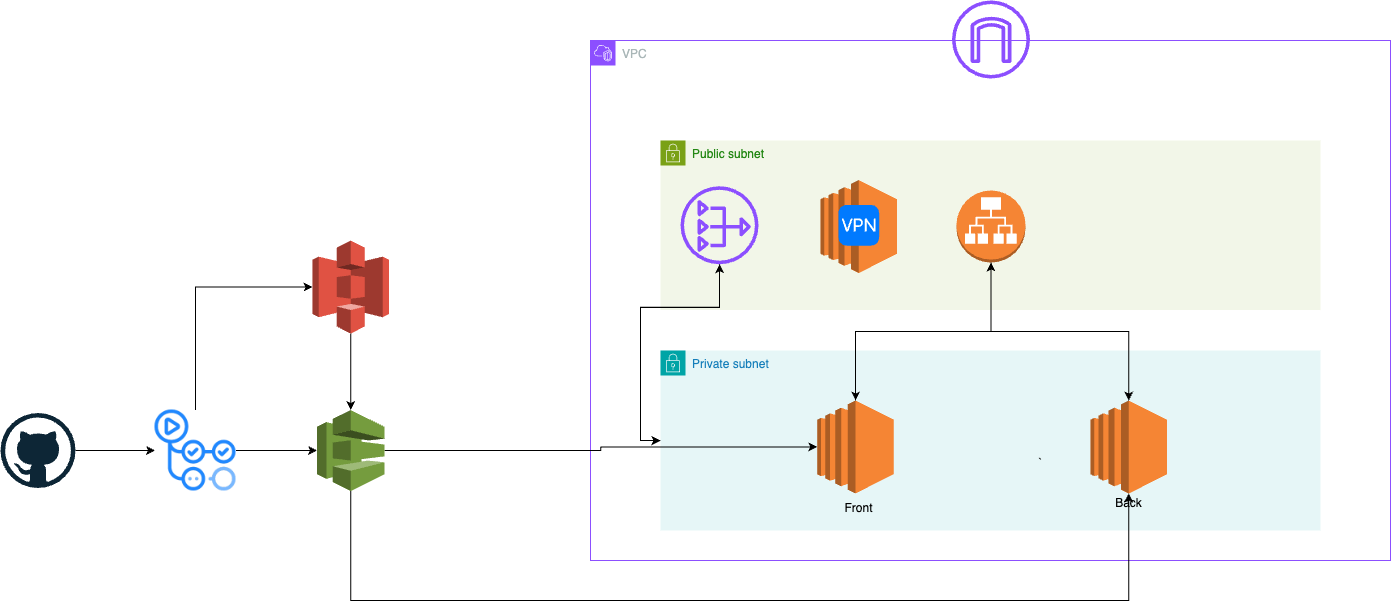

The diagram above was exported from draw.io. Its source (the exported page's mxGraphModel, read from the mxfile embedded in the PNG):
<mxGraphModel dx="2788" dy="265" grid="1" gridSize="10" guides="1" tooltips="1" connect="1" arrows="1" fold="1" page="1" pageScale="1" pageWidth="850" pageHeight="1100" background="none" math="0" shadow="0">
  <root>
    <mxCell id="0" />
    <mxCell id="1" parent="0" />
    <mxCell id="Ew1byed4Xy0qn33XiM6J-30" value="Public subnet" style="points=[[0,0],[0.25,0],[0.5,0],[0.75,0],[1,0],[1,0.25],[1,0.5],[1,0.75],[1,1],[0.75,1],[0.5,1],[0.25,1],[0,1],[0,0.75],[0,0.5],[0,0.25]];outlineConnect=0;gradientColor=none;html=1;whiteSpace=wrap;fontSize=12;fontStyle=0;container=1;pointerEvents=0;collapsible=0;recursiveResize=0;shape=mxgraph.aws4.group;grIcon=mxgraph.aws4.group_security_group;grStroke=0;strokeColor=#7AA116;fillColor=#F2F6E8;verticalAlign=top;align=left;spacingLeft=30;fontColor=#248814;dashed=0;" vertex="1" parent="1">
      <mxGeometry x="110" y="1540" width="660" height="169.5" as="geometry" />
    </mxCell>
    <mxCell id="Ew1byed4Xy0qn33XiM6J-37" style="edgeStyle=orthogonalEdgeStyle;rounded=0;orthogonalLoop=1;jettySize=auto;html=1;exitX=0;exitY=0.5;exitDx=0;exitDy=0;" edge="1" parent="1" source="Ew1byed4Xy0qn33XiM6J-28" target="Ew1byed4Xy0qn33XiM6J-35">
      <mxGeometry relative="1" as="geometry" />
    </mxCell>
    <mxCell id="Ew1byed4Xy0qn33XiM6J-28" value="Private subnet" style="points=[[0,0],[0.25,0],[0.5,0],[0.75,0],[1,0],[1,0.25],[1,0.5],[1,0.75],[1,1],[0.75,1],[0.5,1],[0.25,1],[0,1],[0,0.75],[0,0.5],[0,0.25]];outlineConnect=0;gradientColor=none;html=1;whiteSpace=wrap;fontSize=12;fontStyle=0;container=1;pointerEvents=0;collapsible=0;recursiveResize=0;shape=mxgraph.aws4.group;grIcon=mxgraph.aws4.group_security_group;grStroke=0;strokeColor=#00A4A6;fillColor=#E6F6F7;verticalAlign=top;align=left;spacingLeft=30;fontColor=#147EBA;dashed=0;" vertex="1" parent="1">
      <mxGeometry x="110" y="1750" width="660" height="180" as="geometry" />
    </mxCell>
    <mxCell id="Ew1byed4Xy0qn33XiM6J-2" value="" style="outlineConnect=0;dashed=0;verticalLabelPosition=bottom;verticalAlign=top;align=center;html=1;shape=mxgraph.aws3.ec2;fillColor=#F58534;gradientColor=none;" vertex="1" parent="1">
      <mxGeometry x="540" y="1800" width="76.5" height="93" as="geometry" />
    </mxCell>
    <mxCell id="Ew1byed4Xy0qn33XiM6J-3" value="" style="outlineConnect=0;dashed=0;verticalLabelPosition=bottom;verticalAlign=top;align=center;html=1;shape=mxgraph.aws3.ec2;fillColor=#F58534;gradientColor=none;" vertex="1" parent="1">
      <mxGeometry x="266.75" y="1800" width="76.5" height="93" as="geometry" />
    </mxCell>
    <mxCell id="Ew1byed4Xy0qn33XiM6J-15" value="" style="outlineConnect=0;dashed=0;verticalLabelPosition=bottom;verticalAlign=top;align=center;html=1;shape=mxgraph.aws3.ec2;fillColor=#F58534;gradientColor=none;" vertex="1" parent="1">
      <mxGeometry x="270" y="1579.5" width="76.5" height="93" as="geometry" />
    </mxCell>
    <mxCell id="Ew1byed4Xy0qn33XiM6J-22" style="edgeStyle=orthogonalEdgeStyle;rounded=0;orthogonalLoop=1;jettySize=auto;html=1;exitX=0.5;exitY=1;exitDx=0;exitDy=0;exitPerimeter=0;" edge="1" parent="1" source="Ew1byed4Xy0qn33XiM6J-16" target="Ew1byed4Xy0qn33XiM6J-3">
      <mxGeometry relative="1" as="geometry" />
    </mxCell>
    <mxCell id="Ew1byed4Xy0qn33XiM6J-16" value="" style="outlineConnect=0;dashed=0;verticalLabelPosition=bottom;verticalAlign=top;align=center;html=1;shape=mxgraph.aws3.application_load_balancer;fillColor=#F58534;gradientColor=none;" vertex="1" parent="1">
      <mxGeometry x="406" y="1590" width="69" height="72" as="geometry" />
    </mxCell>
    <mxCell id="Ew1byed4Xy0qn33XiM6J-23" style="edgeStyle=orthogonalEdgeStyle;rounded=0;orthogonalLoop=1;jettySize=auto;html=1;exitX=0.5;exitY=1;exitDx=0;exitDy=0;exitPerimeter=0;entryX=0.5;entryY=0;entryDx=0;entryDy=0;entryPerimeter=0;" edge="1" parent="1" source="Ew1byed4Xy0qn33XiM6J-16" target="Ew1byed4Xy0qn33XiM6J-2">
      <mxGeometry relative="1" as="geometry" />
    </mxCell>
    <mxCell id="Ew1byed4Xy0qn33XiM6J-24" style="edgeStyle=orthogonalEdgeStyle;rounded=0;orthogonalLoop=1;jettySize=auto;html=1;exitX=0.5;exitY=0;exitDx=0;exitDy=0;exitPerimeter=0;entryX=0.5;entryY=1;entryDx=0;entryDy=0;entryPerimeter=0;" edge="1" parent="1" source="Ew1byed4Xy0qn33XiM6J-2" target="Ew1byed4Xy0qn33XiM6J-16">
      <mxGeometry relative="1" as="geometry" />
    </mxCell>
    <mxCell id="Ew1byed4Xy0qn33XiM6J-25" style="edgeStyle=orthogonalEdgeStyle;rounded=0;orthogonalLoop=1;jettySize=auto;html=1;exitX=0.5;exitY=0;exitDx=0;exitDy=0;exitPerimeter=0;entryX=0.5;entryY=1;entryDx=0;entryDy=0;entryPerimeter=0;" edge="1" parent="1" source="Ew1byed4Xy0qn33XiM6J-3" target="Ew1byed4Xy0qn33XiM6J-16">
      <mxGeometry relative="1" as="geometry" />
    </mxCell>
    <mxCell id="Ew1byed4Xy0qn33XiM6J-29" value="`" style="text;html=1;align=center;verticalAlign=middle;resizable=0;points=[];autosize=1;strokeColor=none;fillColor=none;" vertex="1" parent="1">
      <mxGeometry x="475" y="1848" width="30" height="30" as="geometry" />
    </mxCell>
    <mxCell id="Ew1byed4Xy0qn33XiM6J-34" value="VPC" style="points=[[0,0],[0.25,0],[0.5,0],[0.75,0],[1,0],[1,0.25],[1,0.5],[1,0.75],[1,1],[0.75,1],[0.5,1],[0.25,1],[0,1],[0,0.75],[0,0.5],[0,0.25]];outlineConnect=0;gradientColor=none;html=1;whiteSpace=wrap;fontSize=12;fontStyle=0;container=1;pointerEvents=0;collapsible=0;recursiveResize=0;shape=mxgraph.aws4.group;grIcon=mxgraph.aws4.group_vpc2;strokeColor=#8C4FFF;fillColor=none;verticalAlign=top;align=left;spacingLeft=30;fontColor=#AAB7B8;dashed=0;" vertex="1" parent="1">
      <mxGeometry x="40" y="1440" width="800" height="520" as="geometry" />
    </mxCell>
    <mxCell id="Ew1byed4Xy0qn33XiM6J-35" value="" style="sketch=0;outlineConnect=0;fontColor=#232F3E;gradientColor=none;fillColor=#8C4FFF;strokeColor=none;dashed=0;verticalLabelPosition=bottom;verticalAlign=top;align=center;html=1;fontSize=12;fontStyle=0;aspect=fixed;pointerEvents=1;shape=mxgraph.aws4.nat_gateway;" vertex="1" parent="Ew1byed4Xy0qn33XiM6J-34">
      <mxGeometry x="90" y="145.75" width="78" height="78" as="geometry" />
    </mxCell>
    <mxCell id="Ew1byed4Xy0qn33XiM6J-32" value="Front" style="text;html=1;align=center;verticalAlign=middle;resizable=0;points=[];autosize=1;strokeColor=none;fillColor=none;" vertex="1" parent="Ew1byed4Xy0qn33XiM6J-34">
      <mxGeometry x="243.25" y="453" width="50" height="30" as="geometry" />
    </mxCell>
    <mxCell id="Ew1byed4Xy0qn33XiM6J-33" value="Back" style="text;html=1;align=center;verticalAlign=middle;resizable=0;points=[];autosize=1;strokeColor=none;fillColor=none;" vertex="1" parent="Ew1byed4Xy0qn33XiM6J-34">
      <mxGeometry x="513.25" y="447.5" width="50" height="30" as="geometry" />
    </mxCell>
    <mxCell id="Ew1byed4Xy0qn33XiM6J-53" value="" style="html=1;strokeWidth=1;shadow=0;dashed=0;shape=mxgraph.ios7.misc.vpn;fillColor=#007AFF;strokeColor=none;buttonText=;strokeColor2=#222222;fontColor=#222222;fontSize=8;verticalLabelPosition=bottom;verticalAlign=top;align=center;sketch=0;" vertex="1" parent="Ew1byed4Xy0qn33XiM6J-34">
      <mxGeometry x="247.88" y="164.38" width="40.75" height="40.75" as="geometry" />
    </mxCell>
    <mxCell id="Ew1byed4Xy0qn33XiM6J-14" value="" style="sketch=0;outlineConnect=0;fontColor=#232F3E;gradientColor=none;fillColor=#8C4FFF;strokeColor=none;dashed=0;verticalLabelPosition=bottom;verticalAlign=top;align=center;html=1;fontSize=12;fontStyle=0;aspect=fixed;pointerEvents=1;shape=mxgraph.aws4.internet_gateway;" vertex="1" parent="1">
      <mxGeometry x="401.5" y="1400" width="78" height="78" as="geometry" />
    </mxCell>
    <mxCell id="Ew1byed4Xy0qn33XiM6J-38" style="edgeStyle=orthogonalEdgeStyle;rounded=0;orthogonalLoop=1;jettySize=auto;html=1;" edge="1" parent="1" source="Ew1byed4Xy0qn33XiM6J-35" target="Ew1byed4Xy0qn33XiM6J-28">
      <mxGeometry relative="1" as="geometry">
        <Array as="points">
          <mxPoint x="169" y="1707" />
          <mxPoint x="90" y="1707" />
          <mxPoint x="90" y="1840" />
        </Array>
      </mxGeometry>
    </mxCell>
    <mxCell id="Ew1byed4Xy0qn33XiM6J-48" style="edgeStyle=orthogonalEdgeStyle;rounded=0;orthogonalLoop=1;jettySize=auto;html=1;entryX=0;entryY=0.5;entryDx=0;entryDy=0;" edge="1" parent="1" source="Ew1byed4Xy0qn33XiM6J-39" target="Ew1byed4Xy0qn33XiM6J-43">
      <mxGeometry relative="1" as="geometry" />
    </mxCell>
    <mxCell id="Ew1byed4Xy0qn33XiM6J-39" value="" style="dashed=0;outlineConnect=0;html=1;align=center;labelPosition=center;verticalLabelPosition=bottom;verticalAlign=top;shape=mxgraph.weblogos.github" vertex="1" parent="1">
      <mxGeometry x="-550" y="1812.5" width="75" height="75" as="geometry" />
    </mxCell>
    <mxCell id="Ew1byed4Xy0qn33XiM6J-50" style="edgeStyle=orthogonalEdgeStyle;rounded=0;orthogonalLoop=1;jettySize=auto;html=1;exitX=1;exitY=0.5;exitDx=0;exitDy=0;exitPerimeter=0;entryX=0;entryY=0.5;entryDx=0;entryDy=0;entryPerimeter=0;" edge="1" parent="1" source="Ew1byed4Xy0qn33XiM6J-40" target="Ew1byed4Xy0qn33XiM6J-3">
      <mxGeometry relative="1" as="geometry">
        <mxPoint x="-10" y="1852.1923076923076" as="targetPoint" />
      </mxGeometry>
    </mxCell>
    <mxCell id="Ew1byed4Xy0qn33XiM6J-40" value="" style="outlineConnect=0;dashed=0;verticalLabelPosition=bottom;verticalAlign=top;align=center;html=1;shape=mxgraph.aws3.codedeploy;fillColor=#759C3E;gradientColor=none;" vertex="1" parent="1">
      <mxGeometry x="-233.5" y="1809.5" width="67.5" height="81" as="geometry" />
    </mxCell>
    <mxCell id="Ew1byed4Xy0qn33XiM6J-43" value="" style="shape=image;verticalLabelPosition=bottom;labelBackgroundColor=default;verticalAlign=top;aspect=fixed;imageAspect=0;image=https://duinaru.github.io/img/uploads/githubactions.png;" vertex="1" parent="1">
      <mxGeometry x="-395.5" y="1809.5" width="81" height="81" as="geometry" />
    </mxCell>
    <mxCell id="Ew1byed4Xy0qn33XiM6J-44" value="" style="outlineConnect=0;dashed=0;verticalLabelPosition=bottom;verticalAlign=top;align=center;html=1;shape=mxgraph.aws3.s3;fillColor=#E05243;gradientColor=none;" vertex="1" parent="1">
      <mxGeometry x="-238" y="1640" width="76.5" height="93" as="geometry" />
    </mxCell>
    <mxCell id="Ew1byed4Xy0qn33XiM6J-45" style="edgeStyle=orthogonalEdgeStyle;rounded=0;orthogonalLoop=1;jettySize=auto;html=1;exitX=0.5;exitY=0;exitDx=0;exitDy=0;entryX=0;entryY=0.5;entryDx=0;entryDy=0;entryPerimeter=0;" edge="1" parent="1" source="Ew1byed4Xy0qn33XiM6J-43" target="Ew1byed4Xy0qn33XiM6J-44">
      <mxGeometry relative="1" as="geometry" />
    </mxCell>
    <mxCell id="Ew1byed4Xy0qn33XiM6J-47" style="edgeStyle=orthogonalEdgeStyle;rounded=0;orthogonalLoop=1;jettySize=auto;html=1;exitX=0.5;exitY=1;exitDx=0;exitDy=0;exitPerimeter=0;entryX=0.5;entryY=0;entryDx=0;entryDy=0;entryPerimeter=0;" edge="1" parent="1" source="Ew1byed4Xy0qn33XiM6J-44" target="Ew1byed4Xy0qn33XiM6J-40">
      <mxGeometry relative="1" as="geometry" />
    </mxCell>
    <mxCell id="Ew1byed4Xy0qn33XiM6J-49" style="edgeStyle=orthogonalEdgeStyle;rounded=0;orthogonalLoop=1;jettySize=auto;html=1;exitX=1;exitY=0.5;exitDx=0;exitDy=0;entryX=0;entryY=0.5;entryDx=0;entryDy=0;entryPerimeter=0;" edge="1" parent="1" source="Ew1byed4Xy0qn33XiM6J-43" target="Ew1byed4Xy0qn33XiM6J-40">
      <mxGeometry relative="1" as="geometry" />
    </mxCell>
    <mxCell id="Ew1byed4Xy0qn33XiM6J-51" style="edgeStyle=orthogonalEdgeStyle;rounded=0;orthogonalLoop=1;jettySize=auto;html=1;entryX=0.5;entryY=1;entryDx=0;entryDy=0;entryPerimeter=0;" edge="1" parent="1" source="Ew1byed4Xy0qn33XiM6J-40" target="Ew1byed4Xy0qn33XiM6J-2">
      <mxGeometry relative="1" as="geometry">
        <Array as="points">
          <mxPoint x="-200" y="2000" />
          <mxPoint x="578" y="2000" />
        </Array>
      </mxGeometry>
    </mxCell>
  </root>
</mxGraphModel>